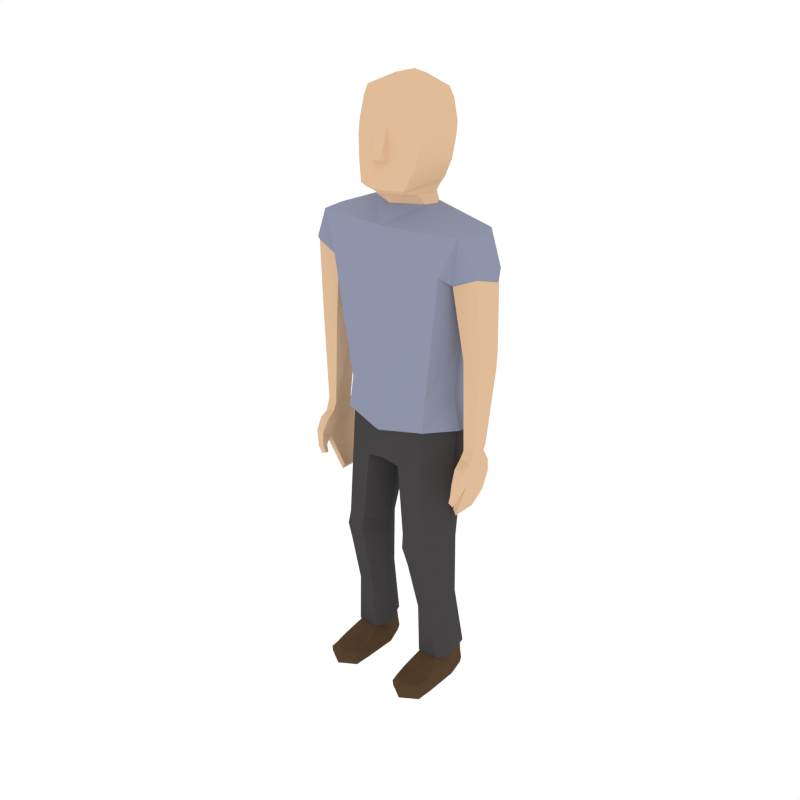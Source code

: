 # Source: Male_Standing.blend  (saved by Blender 2.79.0; exported with 4.5.12 LTS)
import bpy
from mathutils import Matrix  # noqa: F401  (used for matrix-valued properties, if any)

bpy.ops.wm.read_factory_settings(use_empty=True)
scene = bpy.context.scene
scene.name = 'Scene'

# ---- collections
col_collection_1 = bpy.data.collections.new('Collection 1'); scene.collection.children.link(col_collection_1)

# ---- materials (node trees are filled in below, after node groups)
mat_skin = bpy.data.materials.new('Skin')
mat_skin.alpha_threshold = 0.0
mat_skin.diffuse_color = (0.7484, 0.5023, 0.3141, 1.0)
mat_skin.roughness = 0.5
mat_hair = bpy.data.materials.new('Hair')
mat_hair.alpha_threshold = 0.0
mat_hair.diffuse_color = (0.06998, 0.05288, 0.02781, 1.0)
mat_hair.roughness = 0.5
mat_shirt = bpy.data.materials.new('Shirt')
mat_shirt.alpha_threshold = 0.0
mat_shirt.diffuse_color = (0.2734, 0.2961, 0.402, 1.0)
mat_shirt.roughness = 0.5
mat_pants = bpy.data.materials.new('Pants')
mat_pants.alpha_threshold = 0.0
mat_pants.diffuse_color = (0.06072, 0.05717, 0.05872, 1.0)
mat_pants.roughness = 0.5
mat_shoes = bpy.data.materials.new('Shoes')
mat_shoes.alpha_threshold = 0.0
mat_shoes.diffuse_color = (0.09084, 0.05479, 0.02832, 1.0)
mat_shoes.roughness = 0.5

# ---- material node trees

# ---- world
world_world = bpy.data.worlds.new('World'); scene.world = world_world
world_world.color = (1.0, 1.0, 1.0)
world_world.use_sun_shadow = False
world_world.sun_shadow_jitter_overblur = 0.0
world_world.cycles.sampling_method = 'NONE'
world_world.cycles.sample_map_resolution = 256

# ---- meshes
me_human_cylindermesh_006 = bpy.data.meshes.new('Human_CylinderMesh.006')
me_human_cylindermesh_006.from_pydata([(0.1393, -0.05378, 3.17), (0.1654, -0.02511, 3.115), (0.1834, 0.05687, 3.108), (0.1584, 0.06031, 3.16), (0.1456, 0.1219, 3.103), (0.1625, 0.05323, 3.202), (0.1214, -0.1562, 3.189), (0.1421, 0.1348, 3.195), (0.1234, 0.1258, 3.155), (0.1765, 0.06609, 3.233), (0.1477, 0.1655, 3.224), (0.1386, -0.183, 3.215), (0.2118, 0.07448, 3.328), (0.167, 0.2003, 3.317), (0.04199, -0.193, 3.351), (0.1806, -0.1462, 3.327), (0.2113, 0.08028, 3.454), (0.166, 0.2448, 3.517), (0.1971, -0.1164, 3.536), (0.02593, -0.2322, 3.373), (0.2087, -0.1149, 3.453), (0.03117, -0.1797, 3.438), (0.02695, -0.2092, 3.436), (0.02459, -0.1784, 3.539), (0.4602, -0.1248, 3.006), (0.4943, 0.05418, 2.997), (0.4489, 0.1954, 2.993), (0.3279, 0.2254, 2.816), (0.2713, -0.1473, 2.009), (0.3589, 0.01841, 2.001), (0.3236, 0.187, 1.948), (0.3682, -0.1674, 2.785), (0.4193, 0.04019, 2.758), (0.3749, 0.04301, 2.32), (0.3158, 0.2084, 2.342), (0.3196, -0.1604, 2.348), (0.2538, -0.1571, 1.798), (0.3855, 0.006299, 1.79), (0.08434, 0.2033, 1.624), (0.3351, 0.1761, 1.73), (0.1124, -0.197, 1.544), (0.02863, -0.03415, 1.593), (0.226, 0.2108, 1.679), (0.2697, 0.252, 1.902), (0.4579, 0.1905, 2.76), (0.5632, -0.09089, 2.811), (0.6034, 0.06204, 2.764), (0.5402, 0.1677, 2.79), (0.4083, -0.0966, 2.728), (0.366, 0.04587, 2.695), (0.4089, 0.1718, 2.742), (0.5135, 0.144, 2.305), (0.5798, -0.04069, 2.325), (0.6059, 0.05987, 2.333), (0.5703, 0.1281, 2.321), (0.4646, -0.0481, 2.285), (0.423, 0.04776, 2.281), (0.4535, 0.13, 2.29), (0.5525, -0.03884, 1.737), (0.5182, 0.09104, 1.731), (0.5583, 0.037, 1.74), (0.5474, 0.0781, 1.735), (0.485, -0.04974, 1.721), (0.4779, 0.02263, 1.728), (0.4794, 0.08175, 1.726), (0.278, -0.2123, 0.9895), (0.3816, -0.06167, 0.9918), (0.2446, 0.1075, 1.024), (0.3594, 0.06418, 1.023), (0.1605, -0.2137, 0.9892), (0.08919, -0.0567, 0.9944), (0.1387, 0.07591, 1.01), (0.4811, -0.07524, 1.676), (0.547, -0.07016, 1.656), (0.5394, 0.0366, 1.661), (0.4747, 0.01077, 1.676), (0.4771, 0.105, 1.672), (0.5177, 0.1026, 1.673), (0.4663, 0.02392, 1.605), (0.5497, -0.06452, 1.607), (0.54, 0.03404, 1.606), (0.4662, 0.1196, 1.603), (0.5451, -0.1262, 1.629), (0.4836, -0.1305, 1.629), (0.4665, -0.07174, 1.607), (0.5302, 0.1326, 1.604), (0.4929, -0.1669, 1.552), (0.481, 0.02727, 1.514), (0.476, 0.1315, 1.517), (0.5415, -0.09633, 1.513), (0.5459, -0.1628, 1.551), (0.5341, 0.03601, 1.515), (0.5267, 0.1432, 1.518), (0.4859, -0.1016, 1.513), (0.5249, -0.1721, 1.446), (0.4883, -0.1727, 1.472), (0.4805, -0.1422, 1.462), (0.4586, 0.04085, 1.404), (0.454, 0.1311, 1.406), (0.4914, -0.06997, 1.385), (0.492, 0.04563, 1.381), (0.4961, 0.1383, 1.383), (0.4725, -0.1658, 1.415), (0.459, -0.0727, 1.408), (0.5169, -0.1411, 1.436), (0.5024, -0.1647, 1.398), (0.4687, -0.1457, 1.411), (0.4176, 0.04448, 1.289), (0.4197, 0.1116, 1.29), (0.44, 0.1143, 1.253), (0.4378, -0.04497, 1.256), (0.4372, 0.04611, 1.252), (0.4963, -0.1453, 1.396), (0.4189, -0.0456, 1.293), (0.5199, 0.135, 2.208), (0.3835, -0.06289, 0.9079), (0.573, 0.119, 2.215), (0.4333, 0.04621, 2.224), (0.2881, -0.1769, 0.8545), (0.462, 0.1226, 2.201), (0.602, 0.05716, 2.257), (0.1757, -0.1784, 0.8545), (0.08619, -0.05807, 0.9012), (0.1549, -0.2005, 1.084), (0.07082, -0.05324, 1.069), (0.3466, 0.08986, 0.5906), (0.364, -0.01643, 0.5247), (0.2708, -0.1959, 1.076), (0.3904, -0.05389, 1.062), (0.2983, -0.09177, 0.4902), (0.1732, 0.1044, 0.5855), (0.2564, 0.1236, 0.592), (0.1318, -0.01317, 0.5209), (0.1938, -0.09274, 0.4899), (0.4152, 0.002775, 1.806), (0.2777, -0.1755, 1.812), (0.2501, 0.2285, 1.68), (0.3626, 0.1875, 1.738), (0.5596, -0.08101, 2.791), (0.3658, 0.0459, 2.691), (0.4078, -0.08726, 2.721), (0.5956, 0.06125, 2.749), (0.4564, 0.1802, 2.737), (0.5376, 0.1589, 2.757), (0.4069, 0.1629, 2.727), (0.1939, -0.05143, 0.123), (0.3207, -0.05032, 0.1234), (0.1465, 0.02338, 0.1347), (0.372, 0.0209, 0.1414), (0.1844, 0.1438, 0.1618), (0.3601, 0.143, 0.1595), (0.2688, 0.1772, 0.1563), (0.211, 0.08377, 3.529), (0.1663, 0.2368, 3.442), (0.1613, 0.2172, 3.641), (0.1901, -0.08668, 3.657), (0.02928, -0.1445, 3.66), (0.2031, 0.09988, 3.651), (0.1454, 0.1956, 3.704), (0.1711, -0.07617, 3.718), (0.02731, -0.1279, 3.72), (0.1827, 0.09067, 3.713), (0.1076, 0.07993, 3.761), (0.388, 0.01456, 0.1414), (0.3294, -0.06674, 0.1205), (0.1739, 0.1551, 0.1651), (0.2701, 0.1933, 0.1587), (0.3743, 0.1541, 0.1624), (0.1306, 0.01749, 0.1338), (0.1847, -0.06805, 0.1198), (0.2632, -0.1922, -0.0378), (0.263, -0.2998, -0.03805), (0.3855, 0.02952, -0.03499), (0.2634, 0.03057, -0.03729), (0.3577, 0.1553, -0.03605), (0.1567, -0.2986, -0.04054), (0.2629, -0.3681, -0.03821), (0.2654, 0.1994, -0.03294), (0.148, -0.1951, -0.04037), (0.1394, 0.03221, -0.04022), (0.1823, 0.1567, -0.03532), (0.3741, -0.3011, -0.03549), (0.3814, -0.1891, -0.03541), (0.2596, -0.277, 0.0498), (0.1423, -0.2009, -0.006139), (0.3853, -0.1948, -0.000999), (0.2619, -0.3696, -0.003522), (0.2615, -0.1834, 0.06646), (0.2585, -0.3297, 0.04044), (0.3504, -0.2763, 0.03766), (0.1686, -0.2694, 0.03932), (0.3777, -0.2998, -0.0007799), (0.1513, -0.2972, -0.005944), (0.1334, 0.03556, -0.005704), (0.3898, 0.03276, -0.0003086), (0.2654, 0.1989, 0.002633), (0.1784, 0.1645, 0.0001051), (0.3609, 0.1636, -0.0009164), (0.1485, 0.03092, 0.07173), (0.1582, -0.1804, 0.04762), (0.36, -0.1874, 0.04593), (0.3746, 0.02835, 0.05843), (0.2672, 0.186, 0.08159), (0.1827, 0.1523, 0.08698), (0.3588, 0.1523, 0.0774), (-0.1547, -0.05583, 3.169), (-0.182, -0.02688, 3.113), (-0.2013, 0.05505, 3.106), (-0.1758, 0.05819, 3.159), (-0.1641, 0.1203, 3.102), (-0.1795, 0.05084, 3.201), (-0.1355, -0.158, 3.188), (-0.1603, 0.1327, 3.194), (-0.1416, 0.124, 3.154), (-0.194, 0.0635, 3.231), (-0.1665, 0.1633, 3.223), (-0.1525, -0.185, 3.214), (-0.2302, 0.0714, 3.326), (-0.187, 0.1979, 3.316), (-0.05677, -0.1936, 3.351), (-0.1958, -0.1488, 3.326), (-0.2307, 0.0772, 3.452), (-0.1881, 0.2423, 3.516), (-0.2143, -0.1193, 3.534), (-0.04033, -0.2327, 3.373), (-0.2254, -0.1179, 3.451), (-0.04678, -0.1803, 3.438), (-0.04214, -0.2097, 3.436), (-0.04097, -0.1788, 3.538), (-0.4841, -0.1238, 2.99), (-0.5194, 0.05544, 2.98), (-0.4741, 0.1967, 2.978), (-0.3454, 0.2278, 2.804), (-0.2726, -0.1486, 2.008), (-0.3602, 0.01961, 2.0), (-0.3231, 0.1881, 1.947), (-0.3849, -0.1647, 2.771), (-0.4342, 0.04333, 2.74), (-0.3782, 0.04527, 2.315), (-0.3187, 0.2105, 2.338), (-0.3245, -0.1588, 2.344), (-0.2555, -0.1571, 1.799), (-0.3859, 0.007984, 1.79), (-0.08494, 0.2018, 1.623), (-0.3337, 0.1766, 1.729), (-0.1129, -0.1975, 1.544), (-0.02861, -0.03437, 1.593), (-0.2248, 0.2097, 1.678), (-0.2688, 0.2522, 1.901), (-0.4797, 0.1934, 2.739), (-0.583, -0.08899, 2.791), (-0.6245, 0.06349, 2.745), (-0.5618, 0.1697, 2.77), (-0.4274, -0.09277, 2.704), (-0.3869, 0.05005, 2.671), (-0.4305, 0.1754, 2.719), (-0.5429, 0.1475, 2.285), (-0.6065, -0.03793, 2.305), (-0.6336, 0.06233, 2.315), (-0.5991, 0.131, 2.302), (-0.492, -0.04402, 2.263), (-0.4515, 0.05228, 2.259), (-0.4829, 0.1342, 2.268), (-0.5857, -0.03475, 1.717), (-0.5527, 0.09546, 1.71), (-0.5922, 0.04103, 1.719), (-0.5817, 0.08223, 1.715), (-0.5184, -0.04499, 1.699), (-0.5119, 0.02743, 1.706), (-0.514, 0.08654, 1.704), (-0.2792, -0.2141, 0.9904), (-0.381, -0.06199, 0.9919), (-0.2421, 0.1045, 1.024), (-0.3574, 0.06273, 1.023), (-0.1616, -0.2168, 0.9904), (-0.08854, -0.06054, 0.9952), (-0.1365, 0.07195, 1.01), (-0.5154, -0.07037, 1.654), (-0.5818, -0.06587, 1.635), (-0.5751, 0.04095, 1.64), (-0.5098, 0.0157, 1.653), (-0.5132, 0.1099, 1.65), (-0.5538, 0.1071, 1.652), (-0.5033, 0.02904, 1.582), (-0.5858, -0.06018, 1.586), (-0.577, 0.03848, 1.585), (-0.5041, 0.1247, 1.581), (-0.5801, -0.1219, 1.608), (-0.5185, -0.1256, 1.606), (-0.5025, -0.06661, 1.584), (-0.5682, 0.1371, 1.583), (-0.5294, -0.1619, 1.53), (-0.5202, 0.03241, 1.492), (-0.5161, 0.1366, 1.495), (-0.5795, -0.09174, 1.492), (-0.5824, -0.1583, 1.53), (-0.5733, 0.04066, 1.494), (-0.5669, 0.1479, 1.497), (-0.5239, -0.09648, 1.491), (-0.5639, -0.1673, 1.424), (-0.5266, -0.1675, 1.45), (-0.5194, -0.1369, 1.44), (-0.5006, 0.0464, 1.382), (-0.4968, 0.1367, 1.383), (-0.5327, -0.06469, 1.363), (-0.5346, 0.0509, 1.36), (-0.5395, 0.1435, 1.361), (-0.5123, -0.1604, 1.393), (-0.4998, -0.06716, 1.385), (-0.5564, -0.1362, 1.414), (-0.5426, -0.1595, 1.376), (-0.5087, -0.1402, 1.388), (-0.4623, 0.05062, 1.265), (-0.465, 0.1177, 1.267), (-0.4863, 0.1202, 1.23), (-0.4825, -0.03896, 1.233), (-0.4829, 0.05213, 1.229), (-0.5367, -0.1401, 1.374), (-0.4627, -0.03948, 1.269), (-0.5439, 0.1386, 2.187), (-0.3827, -0.05994, 0.9081), (-0.5968, 0.1221, 2.196), (-0.4571, 0.05062, 2.201), (-0.2886, -0.1743, 0.8553), (-0.4861, 0.1267, 2.178), (-0.625, 0.05988, 2.237), (-0.1761, -0.1773, 0.8555), (-0.08533, -0.05904, 0.902), (-0.1561, -0.2042, 1.085), (-0.07033, -0.05795, 1.069), (-0.3434, 0.09283, 0.5904), (-0.3618, -0.01346, 0.5248), (-0.2719, -0.1986, 1.077), (-0.3899, -0.05518, 1.062), (-0.297, -0.08966, 0.4907), (-0.1698, 0.1052, 0.5856), (-0.2528, 0.1255, 0.5919), (-0.1297, -0.01294, 0.5215), (-0.1925, -0.09187, 0.4906), (-0.00711, -0.1436, 3.175), (-0.007126, -0.1215, 3.115), (-0.009758, 0.1983, 3.091), (-0.006649, -0.2158, 3.193), (-0.009675, 0.1976, 3.148), (-0.009657, 0.2106, 3.188), (-0.009942, 0.2436, 3.217), (-0.006497, -0.2497, 3.216), (-0.01053, 0.2783, 3.309), (-0.007279, -0.2099, 3.352), (-0.007087, -0.249, 3.374), (-0.007506, -0.2226, 3.437), (-0.008173, -0.1807, 3.538), (-0.009538, 0.2733, 2.974), (-0.007079, -0.2036, 3.008), (-0.006308, 0.3043, 2.761), (-0.00678, -0.2263, 2.743), (-0.0008352, 0.2549, 1.639), (-0.0001045, -0.2069, 1.57), (-0.0002315, -0.2242, 2.004), (-0.00395, -0.2187, 2.341), (-0.002328, 0.3096, 2.332), (-8.305e-06, -0.03461, 1.594), (-9.48e-05, -0.233, 1.765), (-0.001663, 0.2776, 1.876), (-0.4157, 0.004786, 1.805), (-0.2795, -0.1754, 1.813), (-6.999e-05, -0.2583, 1.788), (-0.2488, 0.2277, 1.679), (-0.3611, 0.1883, 1.737), (-0.0009502, 0.2748, 1.644), (-0.5792, -0.07906, 2.77), (-0.387, 0.05001, 2.667), (-0.4272, -0.08349, 2.697), (-0.6164, 0.06273, 2.73), (-0.4784, 0.1831, 2.716), (-0.5591, 0.1609, 2.737), (-0.4288, 0.1665, 2.704), (-0.192, -0.05162, 0.1234), (-0.3188, -0.04939, 0.1236), (-0.1438, 0.02276, 0.1351), (-0.3693, 0.02245, 0.1414), (-0.1799, 0.1436, 0.1619), (-0.3558, 0.1446, 0.1592), (-0.2641, 0.1778, 0.156), (-0.231, 0.08068, 3.528), (-0.1877, 0.2343, 3.44), (-0.01124, 0.3147, 3.434), (-0.01158, 0.3227, 3.509), (-0.1839, 0.2148, 3.64), (-0.2086, -0.08946, 3.655), (-0.04703, -0.145, 3.659), (-0.00886, -0.1467, 3.659), (-0.2241, 0.0969, 3.649), (-0.01181, 0.2898, 3.634), (-0.1682, 0.1934, 3.702), (-0.1903, -0.07869, 3.716), (-0.04574, -0.1284, 3.72), (-0.009202, -0.1299, 3.72), (-0.2041, 0.08797, 3.711), (-0.01184, 0.2605, 3.697), (-0.0116, 0.1968, 3.753), (-0.01102, 0.09298, 3.791), (-0.009765, -0.07506, 3.769), (-0.1293, 0.07828, 3.76), (-0.3851, 0.01638, 0.1413), (-0.3275, -0.06565, 0.1208), (-0.1691, 0.1548, 0.1651), (-0.2651, 0.194, 0.1584), (-0.3698, 0.1559, 0.162), (-0.1278, 0.01666, 0.1342), (-0.1828, -0.06835, 0.1204), (-0.2632, -0.1922, -0.0378), (-0.263, -0.2998, -0.03805), (-0.3852, 0.02965, -0.03499), (-0.2634, 0.03057, -0.03729), (-0.3568, 0.1555, -0.03611), (-0.1567, -0.2986, -0.04054), (-0.2629, -0.3681, -0.03821), (-0.2638, 0.1994, -0.03303), (-0.148, -0.1951, -0.04037), (-0.1389, 0.03204, -0.04017), (-0.1792, 0.1562, -0.03534), (-0.3741, -0.3011, -0.03549), (-0.3814, -0.1891, -0.0354), (-0.2596, -0.277, 0.04982), (-0.1422, -0.2009, -0.006108), (-0.3853, -0.1947, -0.0009727), (-0.2619, -0.3696, -0.003522), (-0.2615, -0.1834, 0.06652), (-0.2585, -0.3297, 0.04044), (-0.3504, -0.2763, 0.03769), (-0.1686, -0.2694, 0.03934), (-0.3777, -0.2998, -0.0007749), (-0.1513, -0.2972, -0.005944), (-0.1328, 0.03535, -0.005636), (-0.3892, 0.033, -0.0003194), (-0.2635, 0.199, 0.002524), (-0.1745, 0.1639, 7.538e-05), (-0.3595, 0.164, -0.001028), (-0.1473, 0.0306, 0.07187), (-0.1581, -0.1805, 0.0477), (-0.3599, -0.1872, 0.04599), (-0.3735, 0.02886, 0.05843), (-0.2628, 0.1864, 0.08136), (-0.1783, 0.1518, 0.08697), (-0.3552, 0.1534, 0.07713)], [], [(0, 3, 5, 6), (340, 1, 0, 339), (8, 3, 2, 4), (3, 0, 1, 2), (344, 7, 8, 343), (11, 9, 12, 15), (345, 10, 7, 344), (9, 11, 6, 5), (7, 5, 3, 8), (347, 13, 10, 345), (10, 13, 12, 9), (11, 346, 342, 6), (14, 11, 15), (16, 153, 17, 152), (12, 16, 20, 15), (19, 14, 21, 22), (11, 14, 348, 346), (348, 14, 19, 349), (14, 15, 20, 21), (350, 22, 23, 351), (21, 23, 22), (5, 7, 10, 9), (23, 21, 20, 18), (339, 0, 6, 342), (1, 24, 25, 2), (343, 8, 4, 341), (48, 45, 24, 31), (28, 29, 33, 35), (29, 30, 34, 33), (352, 26, 27, 354), (38, 361, 356), (361, 38, 41), (37, 39, 137, 134), (36, 37, 134, 135), (168, 147, 145, 169), (167, 125, 126, 163), (68, 125, 131, 67), (37, 36, 127, 128), (41, 357, 361), (357, 41, 40), (71, 38, 42, 67), (352, 341, 4, 26), (143, 54, 51, 142), (50, 27, 44), (48, 31, 32), (60, 61, 116, 120), (58, 52, 55, 62), (49, 139, 140, 48), (25, 46, 47, 26), (49, 32, 50), (26, 44, 27), (44, 26, 47), (119, 114, 59, 64), (117, 63, 62, 55), (45, 138, 141, 46), (57, 56, 139, 144), (69, 65, 127, 123), (119, 64, 63, 117), (120, 52, 58, 60), (2, 25, 26, 4), (31, 24, 353, 355), (134, 137, 30, 29), (29, 28, 135, 134), (359, 35, 31, 355), (140, 138, 45, 48), (39, 37, 128, 68), (135, 28, 358, 366), (42, 38, 356), (36, 362, 40), (362, 357, 40), (136, 42, 356, 369), (136, 369, 363, 43), (34, 30, 43), (124, 123, 40, 41), (75, 72, 62, 63), (79, 80, 74, 73), (58, 73, 74, 60), (76, 81, 78, 75), (94, 95, 102, 105), (87, 93, 84, 78), (90, 79, 73, 82), (91, 92, 85, 80), (75, 78, 84, 72), (64, 76, 75, 63), (80, 85, 77, 74), (77, 59, 61), (64, 59, 77, 76), (73, 58, 62, 72), (72, 84, 83), (99, 103, 113, 110), (81, 88, 87, 78), (88, 98, 97, 87), (91, 100, 101, 92), (79, 90, 89), (79, 89, 91, 80), (140, 55, 52, 138), (72, 83, 82, 73), (86, 83, 84, 93), (97, 98, 108, 107), (87, 97, 103, 93), (101, 109, 108, 98), (100, 111, 109, 101), (91, 89, 99, 100), (86, 93, 96, 95), (96, 104, 112, 106), (82, 83, 86, 90), (97, 107, 113, 103), (81, 85, 92, 88), (89, 90, 94, 104), (96, 93, 89, 104), (96, 106, 102, 95), (100, 99, 110, 111), (104, 94, 105, 112), (106, 112, 105, 102), (93, 103, 99, 89), (111, 107, 108, 109), (77, 85, 81, 76), (113, 107, 111, 110), (88, 92, 101, 98), (121, 118, 65, 69), (36, 135, 366, 362), (49, 48, 32), (32, 27, 50), (25, 24, 45, 46), (57, 119, 117, 56), (116, 54, 53, 120), (133, 121, 122, 132), (163, 126, 129, 164), (74, 77, 61, 60), (57, 51, 114, 119), (120, 53, 52), (56, 117, 55), (51, 54, 116, 114), (114, 116, 61, 59), (126, 115, 118, 129), (68, 66, 115), (70, 71, 122), (70, 69, 123, 124), (115, 66, 65, 118), (125, 68, 115, 126), (127, 36, 40, 123), (164, 169, 145, 146), (167, 150, 151, 166), (71, 70, 124), (42, 39, 68, 67), (38, 71, 124, 41), (66, 68, 128), (165, 168, 132, 130), (32, 31, 35, 33), (354, 27, 34, 360), (360, 34, 43, 363), (136, 43, 137), (30, 137, 43), (42, 136, 137, 39), (141, 53, 54, 143), (139, 55, 140), (50, 144, 139, 49), (44, 142, 144, 50), (47, 143, 142, 44), (46, 141, 143, 47), (51, 57, 144, 142), (55, 139, 56), (66, 128, 127, 65), (132, 122, 71, 130), (130, 71, 67, 131), (165, 130, 131, 166), (133, 129, 118, 121), (122, 121, 69, 70), (359, 358, 28, 35), (34, 27, 32, 33), (52, 53, 141, 138), (94, 90, 86, 95), (1, 340, 353, 24), (13, 347, 386, 153), (12, 13, 153, 16), (153, 386, 387, 17), (20, 16, 152, 18), (349, 19, 22, 350), (18, 152, 157, 155), (152, 17, 154, 157), (17, 387, 393, 154), (351, 23, 156, 391), (23, 18, 155, 156), (156, 155, 159, 160), (157, 154, 158, 161), (155, 157, 161, 159), (154, 393, 399, 158), (391, 156, 160, 397), (161, 158, 162), (400, 158, 399), (401, 402, 159, 162), (159, 402, 160), (162, 159, 161), (162, 158, 400, 401), (160, 402, 397), (187, 145, 199), (145, 198, 199), (150, 204, 151), (196, 180, 179, 193), (185, 182, 172, 194), (182, 181, 171, 170), (181, 176, 171), (171, 176, 175), (170, 171, 175, 178), (172, 182, 170, 173), (173, 177, 174, 172), (179, 180, 177, 173), (173, 170, 178, 179), (184, 178, 175, 192), (183, 189, 200, 187), (197, 174, 177, 195), (192, 175, 176, 186), (199, 184, 192, 190), (189, 191, 185, 200), (188, 189, 183), (194, 172, 174, 197), (200, 146, 187), (192, 186, 188, 190), (191, 189, 188, 186), (186, 176, 181, 191), (195, 177, 180, 196), (183, 190, 188), (204, 202, 151), (151, 202, 203), (148, 201, 204), (193, 179, 178, 184), (193, 184, 199), (200, 185, 194), (187, 199, 190, 183), (191, 181, 182, 185), (146, 200, 201), (197, 204, 201), (201, 194, 197), (199, 198, 193), (198, 203, 196), (196, 193, 198), (196, 203, 202), (202, 195, 196), (195, 202, 204), (204, 197, 195), (146, 145, 187), (201, 148, 146), (204, 150, 148), (200, 194, 201), (203, 149, 151), (198, 145, 147), (203, 198, 147), (147, 149, 203), (149, 165, 166, 151), (149, 147, 168, 165), (125, 167, 166, 131), (129, 133, 169, 164), (148, 163, 164, 146), (150, 167, 163, 148), (132, 168, 169, 133), (205, 211, 210, 208), (340, 339, 205, 206), (213, 209, 207, 208), (208, 207, 206, 205), (344, 343, 213, 212), (216, 220, 217, 214), (345, 344, 212, 215), (214, 210, 211, 216), (212, 213, 208, 210), (347, 345, 215, 218), (215, 214, 217, 218), (216, 211, 342, 346), (219, 220, 216), (221, 384, 222, 385), (217, 220, 225, 221), (224, 227, 226, 219), (216, 346, 348, 219), (348, 349, 224, 219), (219, 226, 225, 220), (350, 351, 228, 227), (226, 227, 228), (210, 214, 215, 212), (228, 223, 225, 226), (339, 342, 211, 205), (206, 207, 230, 229), (343, 341, 209, 213), (253, 236, 229, 250), (233, 240, 238, 234), (234, 238, 239, 235), (352, 354, 232, 231), (243, 356, 361), (361, 246, 243), (242, 364, 368, 244), (241, 365, 364, 242), (409, 410, 377, 379), (408, 404, 331, 330), (273, 272, 336, 330), (242, 333, 332, 241), (246, 361, 357), (357, 245, 246), (276, 272, 247, 243), (352, 231, 209, 341), (375, 374, 256, 259), (255, 249, 232), (253, 237, 236), (265, 325, 321, 266), (263, 267, 260, 257), (254, 253, 372, 371), (230, 231, 252, 251), (254, 255, 237), (231, 232, 249), (249, 252, 231), (324, 269, 264, 319), (322, 260, 267, 268), (250, 251, 373, 370), (262, 376, 371, 261), (274, 328, 332, 270), (324, 322, 268, 269), (325, 265, 263, 257), (207, 209, 231, 230), (236, 355, 353, 229), (364, 234, 235, 368), (234, 364, 365, 233), (359, 355, 236, 240), (372, 253, 250, 370), (244, 273, 333, 242), (365, 366, 358, 233), (247, 356, 243), (241, 245, 362), (362, 245, 357), (367, 369, 356, 247), (367, 248, 363, 369), (239, 248, 235), (329, 246, 245, 328), (280, 268, 267, 277), (284, 278, 279, 285), (263, 265, 279, 278), (281, 280, 283, 286), (299, 310, 307, 300), (292, 283, 289, 298), (295, 287, 278, 284), (296, 285, 290, 297), (280, 277, 289, 283), (269, 268, 280, 281), (285, 279, 282, 290), (282, 266, 264), (269, 281, 282, 264), (278, 277, 267, 263), (277, 288, 289), (304, 315, 318, 308), (286, 283, 292, 293), (293, 292, 302, 303), (296, 297, 306, 305), (284, 294, 295), (284, 285, 296, 294), (372, 370, 257, 260), (277, 278, 287, 288), (291, 298, 289, 288), (302, 312, 313, 303), (292, 298, 308, 302), (306, 303, 313, 314), (305, 306, 314, 316), (296, 305, 304, 294), (291, 300, 301, 298), (301, 311, 317, 309), (287, 295, 291, 288), (302, 308, 318, 312), (286, 293, 297, 290), (294, 309, 299, 295), (301, 309, 294, 298), (301, 300, 307, 311), (305, 316, 315, 304), (309, 317, 310, 299), (311, 307, 310, 317), (298, 294, 304, 308), (316, 314, 313, 312), (282, 281, 286, 290), (318, 315, 316, 312), (293, 303, 306, 297), (326, 274, 270, 323), (241, 362, 366, 365), (254, 237, 253), (237, 255, 232), (230, 251, 250, 229), (262, 261, 322, 324), (321, 325, 258, 259), (338, 337, 327, 326), (404, 405, 334, 331), (279, 265, 266, 282), (262, 324, 319, 256), (325, 257, 258), (261, 260, 322), (256, 319, 321, 259), (319, 264, 266, 321), (331, 334, 323, 320), (273, 320, 271), (275, 327, 276), (275, 329, 328, 274), (320, 323, 270, 271), (330, 331, 320, 273), (332, 328, 245, 241), (405, 378, 377, 410), (408, 407, 383, 382), (276, 329, 275), (247, 272, 273, 244), (243, 246, 329, 276), (271, 333, 273), (406, 335, 337, 409), (237, 238, 240, 236), (354, 360, 239, 232), (360, 363, 248, 239), (367, 368, 248), (235, 248, 368), (247, 244, 368, 367), (373, 375, 259, 258), (371, 372, 260), (255, 254, 371, 376), (249, 255, 376, 374), (252, 249, 374, 375), (251, 252, 375, 373), (256, 374, 376, 262), (260, 261, 371), (271, 270, 332, 333), (337, 335, 276, 327), (335, 336, 272, 276), (406, 407, 336, 335), (338, 326, 323, 334), (327, 275, 274, 326), (359, 240, 233, 358), (239, 238, 237, 232), (257, 370, 373, 258), (299, 300, 291, 295), (206, 229, 353, 340), (218, 385, 386, 347), (217, 221, 385, 218), (385, 222, 387, 386), (225, 223, 384, 221), (349, 350, 227, 224), (223, 389, 392, 384), (384, 392, 388, 222), (222, 388, 393, 387), (351, 391, 390, 228), (228, 390, 389, 223), (390, 396, 395, 389), (392, 398, 394, 388), (389, 395, 398, 392), (388, 394, 399, 393), (391, 397, 396, 390), (398, 403, 394), (400, 399, 394), (401, 403, 395, 402), (395, 396, 402), (403, 398, 395), (403, 401, 400, 394), (396, 397, 402), (428, 440, 377), (377, 440, 439), (382, 383, 445), (437, 434, 420, 421), (426, 435, 413, 423), (423, 411, 412, 422), (422, 412, 417), (412, 416, 417), (411, 419, 416, 412), (413, 414, 411, 423), (414, 413, 415, 418), (420, 414, 418, 421), (414, 420, 419, 411), (425, 433, 416, 419), (424, 428, 441, 430), (438, 436, 418, 415), (433, 427, 417, 416), (440, 431, 433, 425), (430, 441, 426, 432), (429, 424, 430), (435, 438, 415, 413), (441, 428, 378), (433, 431, 429, 427), (432, 427, 429, 430), (427, 432, 422, 417), (436, 437, 421, 418), (424, 429, 431), (445, 383, 443), (383, 444, 443), (380, 445, 442), (434, 425, 419, 420), (434, 440, 425), (441, 435, 426), (428, 424, 431, 440), (432, 426, 423, 422), (378, 442, 441), (438, 442, 445), (442, 438, 435), (440, 434, 439), (439, 437, 444), (437, 439, 434), (437, 443, 444), (443, 437, 436), (436, 445, 443), (445, 436, 438), (378, 428, 377), (442, 378, 380), (445, 380, 382), (441, 442, 435), (444, 383, 381), (439, 379, 377), (444, 379, 439), (379, 444, 381), (381, 383, 407, 406), (381, 406, 409, 379), (330, 336, 407, 408), (334, 405, 410, 338), (380, 378, 405, 404), (382, 380, 404, 408), (337, 338, 410, 409)])
me_human_cylindermesh_006.polygons.foreach_set('material_index', [0, 0, 0, 0, 0, 0, 0, 0, 0, 0, 0, 0, 0, 0, 0, 0, 0, 0, 0, 0, 0, 0, 0, 0, 2, 0, 2, 2, 2, 2, 3, 3, 2, 2, 3, 3, 3, 3, 3, 3, 3, 2, 0, 2, 2, 0, 0, 2, 2, 2, 2, 2, 0, 0, 2, 0, 3, 0, 0, 2, 2, 2, 2, 2, 2, 3, 2, 3, 3, 3, 2, 2, 2, 3, 0, 0, 0, 0, 0, 0, 0, 0, 0, 0, 0, 0, 0, 0, 0, 0, 0, 0, 0, 0, 0, 0, 0, 0, 0, 0, 0, 0, 0, 0, 0, 0, 0, 0, 0, 0, 0, 0, 0, 0, 0, 0, 0, 0, 0, 3, 2, 2, 2, 2, 0, 0, 3, 3, 0, 0, 0, 0, 0, 0, 3, 3, 3, 3, 3, 3, 3, 3, 3, 3, 3, 3, 3, 3, 2, 2, 2, 2, 2, 2, 0, 0, 2, 2, 2, 2, 0, 0, 3, 3, 3, 3, 3, 3, 2, 2, 0, 0, 2, 0, 0, 0, 0, 0, 0, 0, 0, 0, 0, 0, 0, 0, 0, 0, 0, 0, 0, 0, 0, 0, 0, 4, 4, 4, 4, 4, 4, 4, 4, 4, 4, 4, 4, 4, 4, 4, 4, 4, 4, 4, 4, 4, 4, 4, 4, 4, 4, 4, 4, 4, 4, 4, 4, 4, 4, 4, 4, 4, 4, 4, 4, 4, 4, 4, 4, 4, 4, 4, 4, 4, 4, 4, 4, 4, 3, 3, 3, 3, 3, 3, 3, 0, 0, 0, 0, 0, 0, 0, 0, 0, 0, 0, 0, 0, 0, 0, 0, 0, 0, 0, 0, 0, 0, 0, 0, 2, 0, 2, 2, 2, 2, 3, 3, 2, 2, 3, 3, 3, 3, 3, 3, 3, 2, 0, 2, 2, 0, 0, 2, 2, 2, 2, 2, 0, 0, 2, 0, 3, 0, 0, 2, 2, 2, 2, 2, 2, 3, 2, 3, 3, 3, 2, 2, 2, 3, 0, 0, 0, 0, 0, 0, 0, 0, 0, 0, 0, 0, 0, 0, 0, 0, 0, 0, 0, 0, 0, 0, 0, 0, 0, 0, 0, 0, 0, 0, 0, 0, 0, 0, 0, 0, 0, 0, 0, 0, 0, 0, 0, 0, 0, 3, 2, 2, 2, 2, 0, 0, 3, 3, 0, 0, 0, 0, 0, 0, 3, 3, 3, 3, 3, 3, 3, 3, 3, 3, 3, 3, 3, 3, 2, 2, 2, 2, 2, 2, 0, 0, 2, 2, 2, 2, 0, 0, 3, 3, 3, 3, 3, 3, 2, 2, 0, 0, 2, 0, 0, 0, 0, 0, 0, 0, 0, 0, 0, 0, 0, 0, 0, 0, 0, 0, 0, 0, 0, 0, 0, 4, 4, 4, 4, 4, 4, 4, 4, 4, 4, 4, 4, 4, 4, 4, 4, 4, 4, 4, 4, 4, 4, 4, 4, 4, 4, 4, 4, 4, 4, 4, 4, 4, 4, 4, 4, 4, 4, 4, 4, 4, 4, 4, 4, 4, 4, 4, 4, 4, 4, 4, 4, 4, 3, 3, 3, 3, 3, 3, 3])
_uv = me_human_cylindermesh_006.uv_layers.new(name='UVMap')
_uv.uv.foreach_set('vector', [0.4722, 0.866, 0.4965, 0.866, 0.4722, 0.866, 0.4965, 0.866, 0.4965, 0.866, 0.4965, 0.8903, 0.4965, 0.866, 0.4965, 0.8903, 0.4965, 0.866, 0.4965, 0.8903, 0.4722, 0.866, 0.4965, 0.866, 0.4965, 0.866, 0.4965, 0.8903, 0.4965, 0.8903, 0.4722, 0.866, 0.4965, 0.866, 0.4965, 0.8903, 0.4965, 0.866, 0.4965, 0.8903, 0.4722, 0.866, 0.4965, 0.8903, 0.4722, 0.866, 0.4965, 0.8903, 0.4722, 0.866, 0.4965, 0.8903, 0.4722, 0.866, 0.4965, 0.8903, 0.4965, 0.866, 0.4965, 0.8903, 0.4965, 0.866, 0.4965, 0.8903, 0.4965, 0.866, 0.4965, 0.8903, 0.4965, 0.866, 0.4965, 0.8903, 0.4965, 0.866, 0.4965, 0.8903, 0.4965, 0.866, 0.4965, 0.8903, 0.4722, 0.866, 0.4965, 0.866, 0.4965, 0.8903, 0.4722, 0.866, 0.4965, 0.866, 0.4965, 0.8903, 0.4965, 0.866, 0.4965, 0.8903, 0.4722, 0.866, 0.4965, 0.866, 0.4965, 0.8903, 0.4965, 0.8903, 0.4965, 0.866, 0.4965, 0.866, 0.4965, 0.8903, 0.4722, 0.866, 0.4965, 0.866, 0.4965, 0.8903, 0.4965, 0.8903, 0.4965, 0.8903, 0.4722, 0.866, 0.4965, 0.8903, 0.4965, 0.866, 0.4722, 0.866, 0.4965, 0.866, 0.4965, 0.8903, 0.4965, 0.8903, 0.4965, 0.866, 0.4965, 0.8903, 0.4965, 0.866, 0.4965, 0.8903, 0.4722, 0.866, 0.4965, 0.8903, 0.4965, 0.866, 0.4965, 0.8903, 0.4965, 0.866, 0.4965, 0.8903, 0.4965, 0.866, 0.4965, 0.8903, 0.4722, 0.866, 0.4965, 0.866, 0.4965, 0.8903, 0.4722, 0.866, 0.4965, 0.8903, 0.4722, 0.866, 0.4965, 0.8903, 0.4965, 0.866, 0.4965, 0.8903, 0.4965, 0.866, 0.4722, 0.866, 0.4965, 0.866, 0.4965, 0.8903, 0.4965, 0.866, 0.4965, 0.8903, 0.4903, 0.366, 0.4903, 0.3965, 0.4903, 0.366, 0.4903, 0.3965, 0.4965, 0.866, 0.4965, 0.8903, 0.4965, 0.866, 0.4965, 0.8903, 0.4903, 0.3965, 0.4903, 0.3965, 0.4597, 0.366, 0.4903, 0.366, 0.4903, 0.366, 0.4903, 0.3965, 0.4903, 0.366, 0.4903, 0.3965, 0.4903, 0.366, 0.4903, 0.3965, 0.4903, 0.366, 0.4903, 0.3965, 0.4597, 0.366, 0.4903, 0.366, 0.4597, 0.366, 0.4903, 0.366, 0.5113, 0.1425, 0.595, 0.1425, 0.595, 0.2262, 0.5113, 0.1425, 0.595, 0.1425, 0.595, 0.2262, 0.4597, 0.366, 0.4903, 0.366, 0.4903, 0.3696, 0.4638, 0.3701, 0.4597, 0.366, 0.4903, 0.366, 0.4903, 0.37, 0.4633, 0.3696, 0.5524, 0.1425, 0.5935, 0.1425, 0.5914, 0.2227, 0.5932, 0.2245, 0.595, 0.1853, 0.595, 0.2262, 0.595, 0.1425, 0.595, 0.1832, 0.595, 0.1425, 0.595, 0.2262, 0.595, 0.1425, 0.595, 0.2262, 0.595, 0.1425, 0.595, 0.2262, 0.595, 0.2262, 0.5113, 0.1425, 0.5113, 0.1425, 0.595, 0.1425, 0.595, 0.2262, 0.5113, 0.1425, 0.595, 0.1425, 0.595, 0.2262, 0.5113, 0.1425, 0.595, 0.2262, 0.5113, 0.1425, 0.595, 0.2262, 0.4903, 0.366, 0.4903, 0.3965, 0.4903, 0.366, 0.4903, 0.3965, 0.4737, 0.866, 0.4965, 0.866, 0.4965, 0.8903, 0.4965, 0.889, 0.4597, 0.366, 0.4903, 0.366, 0.4903, 0.3965, 0.4597, 0.366, 0.4903, 0.366, 0.4903, 0.3965, 0.4965, 0.866, 0.4965, 0.8903, 0.4965, 0.8903, 0.4722, 0.866, 0.4722, 0.866, 0.4965, 0.866, 0.4722, 0.866, 0.4965, 0.866, 0.5621, 0.3699, 0.5629, 0.3699, 0.5864, 0.3934, 0.5864, 0.3942, 0.4597, 0.366, 0.4903, 0.366, 0.4903, 0.366, 0.4903, 0.3965, 0.4597, 0.366, 0.4903, 0.366, 0.4903, 0.3965, 0.4597, 0.366, 0.4903, 0.366, 0.4903, 0.3965, 0.4597, 0.366, 0.4903, 0.366, 0.4903, 0.3965, 0.4965, 0.866, 0.4965, 0.8903, 0.4965, 0.866, 0.4965, 0.8903, 0.4722, 0.866, 0.4965, 0.866, 0.4722, 0.866, 0.4965, 0.866, 0.5621, 0.3699, 0.5632, 0.3699, 0.5864, 0.3934, 0.5864, 0.3942, 0.4965, 0.866, 0.4965, 0.8903, 0.4965, 0.8895, 0.4733, 0.866, 0.5113, 0.1425, 0.595, 0.1425, 0.595, 0.2262, 0.5113, 0.1425, 0.4722, 0.866, 0.4965, 0.866, 0.4722, 0.866, 0.4965, 0.866, 0.4965, 0.866, 0.4965, 0.8903, 0.4965, 0.866, 0.4965, 0.8903, 0.4903, 0.366, 0.4903, 0.3965, 0.4903, 0.366, 0.4903, 0.3965, 0.4903, 0.3965, 0.4903, 0.3965, 0.4903, 0.366, 0.4903, 0.366, 0.4638, 0.3701, 0.4903, 0.3696, 0.4903, 0.366, 0.4903, 0.3965, 0.4903, 0.366, 0.4903, 0.3965, 0.4633, 0.3696, 0.4903, 0.37, 0.4903, 0.366, 0.4903, 0.3965, 0.4903, 0.366, 0.4903, 0.3965, 0.5629, 0.3699, 0.5864, 0.3932, 0.5864, 0.3942, 0.5621, 0.3699, 0.595, 0.1425, 0.595, 0.2262, 0.595, 0.2262, 0.5113, 0.1425, 0.4903, 0.3695, 0.4903, 0.3965, 0.4903, 0.366, 0.4903, 0.3896, 0.5113, 0.1425, 0.595, 0.1425, 0.595, 0.2262, 0.5113, 0.1425, 0.595, 0.1425, 0.595, 0.2262, 0.5113, 0.1425, 0.595, 0.1425, 0.595, 0.2262, 0.4873, 0.366, 0.4903, 0.366, 0.4903, 0.3965, 0.4864, 0.3926, 0.4873, 0.366, 0.4864, 0.3926, 0.4903, 0.366, 0.4903, 0.3965, 0.4597, 0.366, 0.4903, 0.366, 0.4903, 0.3965, 0.595, 0.1425, 0.595, 0.2262, 0.595, 0.2262, 0.5113, 0.1425, 0.4965, 0.866, 0.4965, 0.8903, 0.4965, 0.866, 0.4965, 0.8903, 0.4965, 0.866, 0.4965, 0.8903, 0.4965, 0.866, 0.4965, 0.8903, 0.4722, 0.866, 0.4965, 0.866, 0.4965, 0.8903, 0.4722, 0.866, 0.4722, 0.866, 0.4965, 0.866, 0.4965, 0.8903, 0.4722, 0.866, 0.4965, 0.866, 0.4965, 0.8903, 0.4965, 0.866, 0.4965, 0.8903, 0.4965, 0.866, 0.4965, 0.8903, 0.4965, 0.866, 0.4965, 0.8903, 0.4722, 0.866, 0.4722, 0.866, 0.4965, 0.866, 0.4965, 0.8903, 0.4965, 0.866, 0.4965, 0.8903, 0.4965, 0.866, 0.4965, 0.8903, 0.4722, 0.866, 0.4965, 0.866, 0.4965, 0.8903, 0.4722, 0.866, 0.4722, 0.866, 0.4965, 0.866, 0.4965, 0.8903, 0.4722, 0.866, 0.4965, 0.866, 0.4965, 0.8903, 0.4965, 0.866, 0.4965, 0.8903, 0.4722, 0.866, 0.4965, 0.866, 0.4965, 0.8903, 0.4965, 0.866, 0.4722, 0.866, 0.4965, 0.866, 0.4965, 0.8903, 0.4722, 0.866, 0.4965, 0.866, 0.4965, 0.866, 0.4965, 0.8903, 0.4722, 0.866, 0.4965, 0.866, 0.4965, 0.8903, 0.4965, 0.866, 0.4965, 0.8903, 0.4965, 0.866, 0.4965, 0.8903, 0.4722, 0.866, 0.4965, 0.866, 0.4965, 0.8903, 0.4722, 0.866, 0.4722, 0.866, 0.4965, 0.866, 0.4965, 0.8903, 0.4722, 0.866, 0.4722, 0.866, 0.4965, 0.866, 0.4965, 0.8903, 0.4722, 0.866, 0.4722, 0.866, 0.4965, 0.866, 0.4965, 0.8903, 0.4722, 0.866, 0.4965, 0.866, 0.4965, 0.8903, 0.4722, 0.866, 0.4965, 0.8668, 0.4965, 0.8903, 0.4965, 0.866, 0.4965, 0.8892, 0.4965, 0.866, 0.4965, 0.8903, 0.4722, 0.866, 0.4965, 0.866, 0.4965, 0.866, 0.4965, 0.8903, 0.4722, 0.866, 0.4965, 0.866, 0.4965, 0.866, 0.4965, 0.8903, 0.4965, 0.866, 0.4965, 0.8903, 0.4722, 0.866, 0.4965, 0.866, 0.4965, 0.8903, 0.4722, 0.866, 0.4722, 0.866, 0.4965, 0.866, 0.4965, 0.866, 0.4965, 0.8903, 0.4722, 0.866, 0.4965, 0.866, 0.4965, 0.8903, 0.4722, 0.866, 0.4965, 0.866, 0.4965, 0.8903, 0.4965, 0.866, 0.4965, 0.8903, 0.4722, 0.866, 0.4965, 0.866, 0.4965, 0.8903, 0.4965, 0.8903, 0.4965, 0.8903, 0.4722, 0.866, 0.4965, 0.866, 0.4965, 0.866, 0.4965, 0.866, 0.4965, 0.8903, 0.4965, 0.866, 0.4965, 0.8903, 0.4722, 0.866, 0.4965, 0.866, 0.4965, 0.8903, 0.4722, 0.866, 0.4965, 0.866, 0.4965, 0.8903, 0.4965, 0.866, 0.4722, 0.866, 0.4965, 0.866, 0.4965, 0.8903, 0.4965, 0.866, 0.4965, 0.8903, 0.4965, 0.866, 0.4965, 0.8903, 0.4722, 0.866, 0.4965, 0.866, 0.4722, 0.866, 0.4965, 0.866, 0.4722, 0.866, 0.4965, 0.866, 0.4965, 0.866, 0.4965, 0.8903, 0.4965, 0.866, 0.4965, 0.8903, 0.4965, 0.866, 0.4965, 0.8903, 0.4965, 0.866, 0.4965, 0.8903, 0.4965, 0.8903, 0.4965, 0.866, 0.4965, 0.8903, 0.4965, 0.866, 0.4965, 0.8903, 0.4965, 0.866, 0.4965, 0.866, 0.4965, 0.8903, 0.4965, 0.8903, 0.4965, 0.866, 0.4965, 0.8903, 0.4722, 0.866, 0.4722, 0.866, 0.4965, 0.866, 0.4965, 0.8903, 0.4965, 0.866, 0.4722, 0.866, 0.4965, 0.8903, 0.4965, 0.8903, 0.4965, 0.866, 0.4965, 0.866, 0.4722, 0.866, 0.4965, 0.866, 0.4965, 0.8903, 0.595, 0.1425, 0.595, 0.2262, 0.595, 0.1425, 0.595, 0.2262, 0.4597, 0.366, 0.4634, 0.366, 0.4903, 0.3896, 0.4903, 0.3965, 0.4597, 0.366, 0.4903, 0.366, 0.4903, 0.3965, 0.4597, 0.366, 0.4903, 0.366, 0.4903, 0.3965, 0.4903, 0.366, 0.4903, 0.3965, 0.4903, 0.366, 0.4903, 0.3965, 0.4722, 0.866, 0.4965, 0.866, 0.4965, 0.8903, 0.4722, 0.866, 0.4722, 0.866, 0.4965, 0.8903, 0.4722, 0.866, 0.4965, 0.8903, 0.5113, 0.1425, 0.595, 0.2262, 0.5113, 0.1425, 0.595, 0.2262, 0.595, 0.1856, 0.595, 0.2262, 0.595, 0.1425, 0.595, 0.1826, 0.4965, 0.866, 0.4965, 0.8903, 0.4965, 0.866, 0.4965, 0.8903, 0.4965, 0.866, 0.4965, 0.8903, 0.4965, 0.866, 0.4965, 0.8903, 0.4722, 0.866, 0.4965, 0.866, 0.4965, 0.8903, 0.4722, 0.866, 0.4965, 0.866, 0.4965, 0.8903, 0.4965, 0.866, 0.4965, 0.8903, 0.4965, 0.866, 0.4965, 0.8903, 0.4965, 0.866, 0.4965, 0.8903, 0.4965, 0.866, 0.4965, 0.8903, 0.595, 0.1425, 0.595, 0.2262, 0.595, 0.1425, 0.595, 0.2262, 0.5113, 0.1425, 0.595, 0.1425, 0.595, 0.2262, 0.5113, 0.1425, 0.595, 0.1425, 0.595, 0.2262, 0.595, 0.1425, 0.595, 0.2262, 0.5113, 0.1425, 0.595, 0.1425, 0.595, 0.1425, 0.595, 0.2262, 0.595, 0.1425, 0.595, 0.2262, 0.595, 0.1425, 0.595, 0.2262, 0.595, 0.1425, 0.595, 0.2262, 0.595, 0.1425, 0.595, 0.2262, 0.595, 0.1425, 0.595, 0.2262, 0.5932, 0.1826, 0.5933, 0.1844, 0.5916, 0.1425, 0.5914, 0.2227, 0.595, 0.1834, 0.595, 0.2243, 0.595, 0.1443, 0.595, 0.1853, 0.5113, 0.1425, 0.595, 0.1425, 0.595, 0.2262, 0.595, 0.1425, 0.595, 0.2262, 0.595, 0.1425, 0.595, 0.2262, 0.595, 0.1425, 0.595, 0.2262, 0.595, 0.1425, 0.595, 0.2262, 0.5113, 0.1425, 0.595, 0.1425, 0.595, 0.2262, 0.5519, 0.1425, 0.5942, 0.2255, 0.595, 0.2262, 0.5113, 0.1425, 0.4903, 0.366, 0.4903, 0.3965, 0.4903, 0.3965, 0.4597, 0.366, 0.4597, 0.366, 0.4903, 0.366, 0.4903, 0.3965, 0.4597, 0.366, 0.4597, 0.366, 0.4903, 0.366, 0.4903, 0.3965, 0.4597, 0.366, 0.4629, 0.366, 0.4903, 0.366, 0.4903, 0.3932, 0.4597, 0.366, 0.4903, 0.3693, 0.4903, 0.3965, 0.4597, 0.366, 0.4629, 0.366, 0.4903, 0.3932, 0.4903, 0.3965, 0.4965, 0.8668, 0.4965, 0.8903, 0.4965, 0.866, 0.4965, 0.8888, 0.473, 0.866, 0.4965, 0.866, 0.4965, 0.8895, 0.5621, 0.3699, 0.5632, 0.3699, 0.5864, 0.3934, 0.5864, 0.3942, 0.5621, 0.3699, 0.5634, 0.3699, 0.5864, 0.3932, 0.5864, 0.3942, 0.5621, 0.3699, 0.5636, 0.3699, 0.5864, 0.3929, 0.5864, 0.3942, 0.5621, 0.3699, 0.5629, 0.3699, 0.5864, 0.3927, 0.5864, 0.3942, 0.4965, 0.866, 0.4965, 0.8903, 0.4965, 0.8893, 0.4735, 0.866, 0.4722, 0.866, 0.4965, 0.8669, 0.4965, 0.8903, 0.595, 0.1425, 0.595, 0.2262, 0.595, 0.1425, 0.595, 0.2262, 0.5113, 0.1425, 0.595, 0.2262, 0.5113, 0.1425, 0.595, 0.2262, 0.5113, 0.1425, 0.595, 0.2262, 0.5113, 0.1425, 0.595, 0.2262, 0.595, 0.1855, 0.595, 0.2262, 0.595, 0.1425, 0.595, 0.1835, 0.595, 0.1425, 0.595, 0.2262, 0.595, 0.1425, 0.595, 0.2262, 0.595, 0.1425, 0.595, 0.2262, 0.5113, 0.1425, 0.595, 0.1425, 0.4903, 0.366, 0.4903, 0.3965, 0.4903, 0.366, 0.4903, 0.3965, 0.4903, 0.366, 0.4903, 0.3965, 0.4903, 0.366, 0.4903, 0.3965, 0.4965, 0.866, 0.4965, 0.8903, 0.4965, 0.8894, 0.4733, 0.866, 0.4722, 0.866, 0.4965, 0.8903, 0.4722, 0.866, 0.4965, 0.8903, 0.4903, 0.366, 0.4903, 0.3965, 0.4597, 0.366, 0.4903, 0.366, 0.4965, 0.8903, 0.4965, 0.866, 0.4965, 0.866, 0.4965, 0.8903, 0.4965, 0.8903, 0.4965, 0.866, 0.4965, 0.866, 0.4965, 0.8903, 0.4965, 0.8903, 0.4965, 0.866, 0.4965, 0.866, 0.4965, 0.8903, 0.4965, 0.8903, 0.4965, 0.866, 0.4965, 0.866, 0.4965, 0.8903, 0.4965, 0.866, 0.4965, 0.8903, 0.4965, 0.866, 0.4965, 0.8903, 0.4965, 0.8903, 0.4965, 0.866, 0.4965, 0.866, 0.4965, 0.8903, 0.4965, 0.8903, 0.4965, 0.866, 0.4965, 0.866, 0.4965, 0.8903, 0.4965, 0.8903, 0.4965, 0.866, 0.4965, 0.866, 0.4965, 0.8903, 0.4965, 0.8903, 0.4965, 0.866, 0.4965, 0.866, 0.4965, 0.8903, 0.4965, 0.866, 0.4722, 0.866, 0.4722, 0.866, 0.4965, 0.866, 0.4965, 0.866, 0.4722, 0.866, 0.4722, 0.866, 0.4965, 0.866, 0.4965, 0.8903, 0.4965, 0.866, 0.4965, 0.866, 0.4965, 0.8903, 0.4965, 0.8903, 0.4965, 0.866, 0.4965, 0.866, 0.4965, 0.8903, 0.4965, 0.8903, 0.4965, 0.866, 0.4965, 0.866, 0.4965, 0.8903, 0.4965, 0.8903, 0.4965, 0.866, 0.4965, 0.866, 0.4965, 0.8903, 0.4965, 0.8903, 0.4965, 0.866, 0.4965, 0.8883, 0.4965, 0.8701, 0.4965, 0.866, 0.4965, 0.866, 0.4965, 0.8766, 0.4965, 0.887, 0.4722, 0.866, 0.4965, 0.8883, 0.4722, 0.866, 0.4965, 0.887, 0.4965, 0.866, 0.4965, 0.8883, 0.4722, 0.866, 0.4965, 0.8903, 0.4965, 0.8883, 0.4965, 0.866, 0.4965, 0.8701, 0.4965, 0.8766, 0.4965, 0.866, 0.4965, 0.887, 0.4965, 0.8903, 0.5126, 0.04126, 0.5244, 0.06558, 0.5244, 0.04126, 0.5001, 0.04126, 0.5244, 0.06558, 0.5244, 0.04126, 0.5001, 0.04126, 0.5244, 0.06558, 0.5244, 0.04126, 0.5001, 0.04126, 0.5001, 0.04126, 0.5244, 0.06558, 0.5244, 0.06558, 0.5244, 0.06558, 0.5244, 0.06558, 0.5244, 0.06558, 0.5244, 0.06558, 0.5001, 0.04126, 0.5001, 0.04126, 0.5125, 0.05361, 0.5124, 0.0535, 0.5001, 0.04126, 0.5125, 0.05368, 0.5125, 0.05361, 0.5125, 0.05361, 0.5125, 0.05368, 0.5244, 0.06558, 0.5124, 0.0535, 0.5125, 0.05361, 0.5244, 0.06558, 0.5244, 0.06558, 0.5001, 0.04126, 0.5001, 0.04126, 0.5124, 0.0535, 0.5122, 0.05331, 0.5124, 0.04126, 0.5244, 0.04126, 0.5244, 0.04126, 0.5244, 0.04126, 0.5001, 0.04126, 0.5244, 0.06558, 0.5244, 0.04126, 0.5124, 0.04126, 0.5122, 0.05331, 0.5124, 0.0535, 0.5244, 0.06558, 0.5244, 0.06558, 0.5244, 0.04126, 0.5244, 0.04126, 0.5244, 0.04126, 0.5244, 0.04126, 0.5124, 0.04126, 0.5001, 0.04126, 0.5001, 0.04126, 0.5126, 0.04126, 0.5244, 0.06558, 0.5244, 0.06558, 0.5244, 0.04126, 0.5244, 0.04126, 0.5001, 0.04126, 0.5001, 0.04126, 0.5244, 0.06558, 0.5244, 0.06558, 0.5001, 0.04126, 0.5244, 0.04126, 0.5244, 0.04126, 0.5001, 0.04126, 0.5001, 0.04126, 0.5244, 0.06558, 0.5244, 0.06558, 0.5001, 0.04126, 0.5124, 0.04126, 0.5001, 0.04126, 0.5124, 0.04126, 0.5244, 0.06558, 0.5244, 0.06558, 0.5244, 0.04126, 0.5244, 0.04126, 0.5001, 0.04126, 0.5167, 0.04872, 0.5126, 0.04126, 0.5001, 0.04126, 0.5244, 0.06558, 0.0, 0.0, 0.5124, 0.04126, 0.5125, 0.05368, 0.5244, 0.06558, 0.5001, 0.04126, 0.0, 0.0, 0.0, 0.0, 0.0, 0.0, 0.5125, 0.05368, 0.5125, 0.05368, 0.5244, 0.06558, 0.5244, 0.06558, 0.5244, 0.04126, 0.5244, 0.04126, 0.5124, 0.04126, 0.5244, 0.04126, 0.5124, 0.04126, 0.5001, 0.04126, 0.5244, 0.06558, 0.5244, 0.04126, 0.5001, 0.04126, 0.5244, 0.06558, 0.5244, 0.04126, 0.5001, 0.04126, 0.5244, 0.06558, 0.5244, 0.04126, 0.5244, 0.04126, 0.5244, 0.04126, 0.5244, 0.04126, 0.5244, 0.04126, 0.5244, 0.04126, 0.5244, 0.04126, 0.5001, 0.04126, 0.5001, 0.04126, 0.5244, 0.06558, 0.5244, 0.06558, 0.5126, 0.04126, 0.5244, 0.04126, 0.5244, 0.04126, 0.5124, 0.04126, 0.5244, 0.06558, 0.5244, 0.06558, 0.5244, 0.06558, 0.5244, 0.06558, 0.5001, 0.04126, 0.5244, 0.06558, 0.5244, 0.04126, 0.5001, 0.04126, 0.5244, 0.06558, 0.5244, 0.04126, 0.5001, 0.04126, 0.5244, 0.06558, 0.5244, 0.04126, 0.5001, 0.04126, 0.5244, 0.06558, 0.5244, 0.04126, 0.5001, 0.04126, 0.5244, 0.06558, 0.5244, 0.04126, 0.5001, 0.04126, 0.5244, 0.06558, 0.5244, 0.04126, 0.5001, 0.04126, 0.5244, 0.06558, 0.5244, 0.04126, 0.5001, 0.04126, 0.5244, 0.06558, 0.5244, 0.04126, 0.5001, 0.04126, 0.5244, 0.06558, 0.5244, 0.04126, 0.5001, 0.04126, 0.5244, 0.06558, 0.5244, 0.04126, 0.5167, 0.04872, 0.5244, 0.06558, 0.5126, 0.04126, 0.5001, 0.04126, 0.5244, 0.06558, 0.5244, 0.04126, 0.5001, 0.04126, 0.5244, 0.06558, 0.5244, 0.04126, 0.5001, 0.04126, 0.5244, 0.06558, 0.5244, 0.04126, 0.5001, 0.04126, 0.5244, 0.06558, 0.5244, 0.04126, 0.5001, 0.04126, 0.5244, 0.06558, 0.5244, 0.04126, 0.5001, 0.04126, 0.5244, 0.06558, 0.5244, 0.04126, 0.5001, 0.04126, 0.5244, 0.06558, 0.5244, 0.04126, 0.595, 0.1447, 0.595, 0.1855, 0.595, 0.1835, 0.595, 0.2245, 0.5926, 0.1425, 0.5935, 0.2248, 0.5942, 0.2255, 0.5519, 0.1425, 0.595, 0.1425, 0.595, 0.1834, 0.595, 0.1853, 0.595, 0.2262, 0.595, 0.1425, 0.595, 0.2262, 0.5933, 0.1844, 0.5932, 0.1826, 0.595, 0.1449, 0.595, 0.1856, 0.595, 0.1826, 0.595, 0.2227, 0.595, 0.1445, 0.595, 0.1853, 0.595, 0.1832, 0.595, 0.2238, 0.5113, 0.1425, 0.5524, 0.1425, 0.5932, 0.2245, 0.595, 0.2262, 0.4722, 0.866, 0.4965, 0.866, 0.4722, 0.866, 0.4965, 0.866, 0.4965, 0.866, 0.4965, 0.8903, 0.4965, 0.866, 0.4965, 0.8903, 0.4965, 0.866, 0.4965, 0.866, 0.4722, 0.866, 0.4965, 0.8903, 0.4965, 0.866, 0.4722, 0.866, 0.4965, 0.8903, 0.4965, 0.8903, 0.4965, 0.866, 0.4965, 0.8903, 0.4965, 0.866, 0.4965, 0.8903, 0.4722, 0.866, 0.4965, 0.8903, 0.4722, 0.866, 0.4965, 0.8903, 0.4722, 0.866, 0.4965, 0.8903, 0.4722, 0.866, 0.4965, 0.8903, 0.4965, 0.866, 0.4965, 0.8903, 0.4965, 0.866, 0.4965, 0.8903, 0.4965, 0.866, 0.4965, 0.8903, 0.4965, 0.866, 0.4965, 0.8903, 0.4965, 0.866, 0.4965, 0.8903, 0.4965, 0.866, 0.4965, 0.8903, 0.4722, 0.866, 0.4722, 0.866, 0.4965, 0.8903, 0.4965, 0.866, 0.4965, 0.866, 0.4965, 0.8903, 0.4965, 0.866, 0.4965, 0.8903, 0.4722, 0.866, 0.4965, 0.8903, 0.4965, 0.866, 0.4965, 0.8903, 0.4965, 0.8903, 0.4965, 0.866, 0.4965, 0.866, 0.4722, 0.866, 0.4965, 0.8903, 0.4965, 0.8903, 0.4965, 0.866, 0.4965, 0.8903, 0.4965, 0.866, 0.4965, 0.8903, 0.4722, 0.866, 0.4722, 0.866, 0.4965, 0.8903, 0.4965, 0.8903, 0.4965, 0.866, 0.4965, 0.866, 0.4965, 0.8903, 0.4965, 0.866, 0.4965, 0.8903, 0.4722, 0.866, 0.4965, 0.8903, 0.4965, 0.866, 0.4965, 0.8903, 0.4965, 0.866, 0.4965, 0.8903, 0.4965, 0.866, 0.4965, 0.8903, 0.4722, 0.866, 0.4965, 0.8903, 0.4965, 0.866, 0.4722, 0.866, 0.4965, 0.8903, 0.4722, 0.866, 0.4965, 0.8903, 0.4965, 0.866, 0.4722, 0.866, 0.4965, 0.866, 0.4965, 0.8903, 0.4965, 0.866, 0.4965, 0.8903, 0.4965, 0.866, 0.4965, 0.8903, 0.4903, 0.366, 0.4903, 0.3965, 0.4903, 0.366, 0.4903, 0.3965, 0.4965, 0.866, 0.4965, 0.8903, 0.4965, 0.866, 0.4965, 0.8903, 0.4903, 0.3965, 0.4903, 0.366, 0.4597, 0.366, 0.4903, 0.3965, 0.4903, 0.366, 0.4903, 0.3965, 0.4903, 0.366, 0.4903, 0.3965, 0.4903, 0.366, 0.4903, 0.3965, 0.4903, 0.366, 0.4903, 0.3965, 0.4597, 0.366, 0.4903, 0.366, 0.4597, 0.366, 0.4903, 0.366, 0.5113, 0.1425, 0.595, 0.2262, 0.595, 0.1425, 0.5113, 0.1425, 0.595, 0.2262, 0.595, 0.1425, 0.4597, 0.366, 0.4638, 0.3701, 0.4903, 0.3696, 0.4903, 0.366, 0.4597, 0.366, 0.4633, 0.3696, 0.4903, 0.37, 0.4903, 0.366, 0.5524, 0.1425, 0.5932, 0.2245, 0.5914, 0.2227, 0.5935, 0.1425, 0.595, 0.1853, 0.595, 0.1832, 0.595, 0.1425, 0.595, 0.2262, 0.595, 0.1425, 0.595, 0.2262, 0.595, 0.1425, 0.595, 0.2262, 0.595, 0.1425, 0.5113, 0.1425, 0.595, 0.2262, 0.595, 0.2262, 0.5113, 0.1425, 0.595, 0.2262, 0.595, 0.1425, 0.5113, 0.1425, 0.595, 0.2262, 0.595, 0.1425, 0.5113, 0.1425, 0.595, 0.2262, 0.5113, 0.1425, 0.595, 0.2262, 0.4903, 0.366, 0.4903, 0.3965, 0.4903, 0.366, 0.4903, 0.3965, 0.4737, 0.866, 0.4965, 0.889, 0.4965, 0.8903, 0.4965, 0.866, 0.4597, 0.366, 0.4903, 0.3965, 0.4903, 0.366, 0.4597, 0.366, 0.4903, 0.3965, 0.4903, 0.366, 0.4965, 0.866, 0.4722, 0.866, 0.4965, 0.8903, 0.4965, 0.8903, 0.4722, 0.866, 0.4965, 0.866, 0.4722, 0.866, 0.4965, 0.866, 0.5621, 0.3699, 0.5864, 0.3942, 0.5864, 0.3934, 0.5629, 0.3699, 0.4597, 0.366, 0.4903, 0.3965, 0.4903, 0.366, 0.4903, 0.366, 0.4597, 0.366, 0.4903, 0.3965, 0.4903, 0.366, 0.4597, 0.366, 0.4903, 0.3965, 0.4903, 0.366, 0.4597, 0.366, 0.4903, 0.3965, 0.4903, 0.366, 0.4965, 0.866, 0.4965, 0.8903, 0.4965, 0.866, 0.4965, 0.8903, 0.4722, 0.866, 0.4965, 0.866, 0.4722, 0.866, 0.4965, 0.866, 0.5621, 0.3699, 0.5864, 0.3942, 0.5864, 0.3934, 0.5632, 0.3699, 0.4965, 0.866, 0.4733, 0.866, 0.4965, 0.8895, 0.4965, 0.8903, 0.5113, 0.1425, 0.5113, 0.1425, 0.595, 0.2262, 0.595, 0.1425, 0.4722, 0.866, 0.4965, 0.866, 0.4722, 0.866, 0.4965, 0.866, 0.4965, 0.866, 0.4965, 0.8903, 0.4965, 0.866, 0.4965, 0.8903, 0.4903, 0.366, 0.4903, 0.3965, 0.4903, 0.366, 0.4903, 0.3965, 0.4903, 0.3965, 0.4903, 0.366, 0.4903, 0.366, 0.4903, 0.3965, 0.4638, 0.3701, 0.4903, 0.3965, 0.4903, 0.366, 0.4903, 0.3696, 0.4903, 0.366, 0.4903, 0.37, 0.4633, 0.3696, 0.4903, 0.3965, 0.4903, 0.366, 0.4903, 0.3965, 0.4903, 0.366, 0.4903, 0.3965, 0.5629, 0.3699, 0.5621, 0.3699, 0.5864, 0.3942, 0.5864, 0.3932, 0.595, 0.1425, 0.5113, 0.1425, 0.595, 0.2262, 0.595, 0.2262, 0.4903, 0.3695, 0.4903, 0.3896, 0.4903, 0.366, 0.4903, 0.3965, 0.5113, 0.1425, 0.595, 0.2262, 0.595, 0.1425, 0.5113, 0.1425, 0.595, 0.2262, 0.595, 0.1425, 0.5113, 0.1425, 0.595, 0.2262, 0.595, 0.1425, 0.4873, 0.366, 0.4864, 0.3926, 0.4903, 0.3965, 0.4903, 0.366, 0.4873, 0.366, 0.4903, 0.3965, 0.4903, 0.366, 0.4864, 0.3926, 0.4597, 0.366, 0.4903, 0.3965, 0.4903, 0.366, 0.595, 0.1425, 0.5113, 0.1425, 0.595, 0.2262, 0.595, 0.2262, 0.4965, 0.866, 0.4965, 0.8903, 0.4965, 0.866, 0.4965, 0.8903, 0.4965, 0.866, 0.4965, 0.8903, 0.4965, 0.866, 0.4965, 0.8903, 0.4722, 0.866, 0.4722, 0.866, 0.4965, 0.8903, 0.4965, 0.866, 0.4722, 0.866, 0.4722, 0.866, 0.4965, 0.8903, 0.4965, 0.866, 0.4965, 0.866, 0.4965, 0.8903, 0.4965, 0.866, 0.4965, 0.8903, 0.4965, 0.866, 0.4965, 0.8903, 0.4965, 0.866, 0.4965, 0.8903, 0.4722, 0.866, 0.4965, 0.8903, 0.4965, 0.866, 0.4722, 0.866, 0.4965, 0.866, 0.4965, 0.8903, 0.4965, 0.866, 0.4965, 0.8903, 0.4722, 0.866, 0.4722, 0.866, 0.4965, 0.8903, 0.4965, 0.866, 0.4722, 0.866, 0.4722, 0.866, 0.4965, 0.8903, 0.4965, 0.866, 0.4965, 0.866, 0.4965, 0.8903, 0.4965, 0.866, 0.4965, 0.8903, 0.4722, 0.866, 0.4965, 0.8903, 0.4965, 0.866, 0.4965, 0.866, 0.4965, 0.8903, 0.4965, 0.866, 0.4722, 0.866, 0.4722, 0.866, 0.4965, 0.8903, 0.4965, 0.866, 0.4965, 0.866, 0.4722, 0.866, 0.4965, 0.8903, 0.4965, 0.866, 0.4965, 0.866, 0.4965, 0.8903, 0.4965, 0.866, 0.4965, 0.8903, 0.4722, 0.866, 0.4722, 0.866, 0.4965, 0.8903, 0.4965, 0.866, 0.4722, 0.866, 0.4722, 0.866, 0.4965, 0.8903, 0.4965, 0.866, 0.4722, 0.866, 0.4722, 0.866, 0.4965, 0.8903, 0.4965, 0.866, 0.4722, 0.866, 0.4965, 0.8903, 0.4965, 0.866, 0.4722, 0.866, 0.4722, 0.866, 0.4965, 0.8903, 0.4965, 0.866, 0.4965, 0.8668, 0.4965, 0.8892, 0.4965, 0.866, 0.4965, 0.8903, 0.4965, 0.866, 0.4965, 0.866, 0.4722, 0.866, 0.4965, 0.8903, 0.4965, 0.866, 0.4965, 0.866, 0.4722, 0.866, 0.4965, 0.8903, 0.4965, 0.866, 0.4965, 0.8903, 0.4965, 0.866, 0.4965, 0.8903, 0.4722, 0.866, 0.4722, 0.866, 0.4965, 0.8903, 0.4965, 0.866, 0.4722, 0.866, 0.4965, 0.8903, 0.4965, 0.866, 0.4965, 0.866, 0.4722, 0.866, 0.4722, 0.866, 0.4965, 0.8903, 0.4965, 0.866, 0.4965, 0.866, 0.4965, 0.8903, 0.4965, 0.866, 0.4965, 0.8903, 0.4722, 0.866, 0.4965, 0.8903, 0.4965, 0.8903, 0.4965, 0.866, 0.4965, 0.8903, 0.4965, 0.866, 0.4965, 0.866, 0.4722, 0.866, 0.4965, 0.866, 0.4965, 0.8903, 0.4965, 0.866, 0.4965, 0.8903, 0.4722, 0.866, 0.4722, 0.866, 0.4965, 0.8903, 0.4965, 0.866, 0.4965, 0.866, 0.4722, 0.866, 0.4965, 0.866, 0.4965, 0.8903, 0.4965, 0.866, 0.4965, 0.8903, 0.4965, 0.866, 0.4965, 0.8903, 0.4965, 0.866, 0.4965, 0.866, 0.4722, 0.866, 0.4965, 0.8903, 0.4722, 0.866, 0.4965, 0.866, 0.4722, 0.866, 0.4965, 0.866, 0.4965, 0.866, 0.4965, 0.8903, 0.4965, 0.866, 0.4965, 0.8903, 0.4965, 0.866, 0.4965, 0.8903, 0.4965, 0.866, 0.4965, 0.8903, 0.4965, 0.8903, 0.4965, 0.866, 0.4965, 0.8903, 0.4965, 0.866, 0.4965, 0.8903, 0.4965, 0.8903, 0.4965, 0.866, 0.4965, 0.866, 0.4965, 0.8903, 0.4722, 0.866, 0.4965, 0.8903, 0.4965, 0.866, 0.4722, 0.866, 0.4965, 0.866, 0.4965, 0.8903, 0.4965, 0.866, 0.4722, 0.866, 0.4965, 0.866, 0.4965, 0.8903, 0.4965, 0.8903, 0.4965, 0.866, 0.4965, 0.8903, 0.4965, 0.866, 0.4722, 0.866, 0.595, 0.1425, 0.595, 0.2262, 0.595, 0.1425, 0.595, 0.2262, 0.4597, 0.366, 0.4903, 0.3965, 0.4903, 0.3896, 0.4634, 0.366, 0.4597, 0.366, 0.4903, 0.3965, 0.4903, 0.366, 0.4597, 0.366, 0.4903, 0.3965, 0.4903, 0.366, 0.4903, 0.366, 0.4903, 0.3965, 0.4903, 0.366, 0.4903, 0.3965, 0.4722, 0.866, 0.4722, 0.866, 0.4965, 0.8903, 0.4965, 0.866, 0.4722, 0.866, 0.4965, 0.8903, 0.4722, 0.866, 0.4965, 0.8903, 0.5113, 0.1425, 0.595, 0.2262, 0.5113, 0.1425, 0.595, 0.2262, 0.595, 0.1856, 0.595, 0.1826, 0.595, 0.1425, 0.595, 0.2262, 0.4965, 0.866, 0.4965, 0.8903, 0.4965, 0.866, 0.4965, 0.8903, 0.4965, 0.866, 0.4965, 0.8903, 0.4965, 0.866, 0.4965, 0.8903, 0.4722, 0.866, 0.4965, 0.8903, 0.4965, 0.866, 0.4722, 0.866, 0.4965, 0.8903, 0.4965, 0.866, 0.4965, 0.866, 0.4965, 0.8903, 0.4965, 0.866, 0.4965, 0.8903, 0.4965, 0.866, 0.4965, 0.8903, 0.4965, 0.866, 0.4965, 0.8903, 0.595, 0.1425, 0.595, 0.2262, 0.595, 0.1425, 0.595, 0.2262, 0.5113, 0.1425, 0.595, 0.2262, 0.595, 0.1425, 0.5113, 0.1425, 0.595, 0.2262, 0.595, 0.1425, 0.595, 0.1425, 0.595, 0.1425, 0.5113, 0.1425, 0.595, 0.2262, 0.595, 0.1425, 0.595, 0.2262, 0.595, 0.1425, 0.595, 0.2262, 0.595, 0.1425, 0.595, 0.2262, 0.595, 0.1425, 0.595, 0.2262, 0.595, 0.1425, 0.595, 0.2262, 0.595, 0.1425, 0.595, 0.2262, 0.5932, 0.1826, 0.5914, 0.2227, 0.5916, 0.1425, 0.5933, 0.1844, 0.595, 0.1834, 0.595, 0.1853, 0.595, 0.1443, 0.595, 0.2243, 0.5113, 0.1425, 0.595, 0.2262, 0.595, 0.1425, 0.595, 0.1425, 0.595, 0.2262, 0.595, 0.1425, 0.595, 0.2262, 0.595, 0.1425, 0.595, 0.2262, 0.595, 0.1425, 0.595, 0.2262, 0.5113, 0.1425, 0.595, 0.2262, 0.595, 0.1425, 0.5519, 0.1425, 0.5113, 0.1425, 0.595, 0.2262, 0.5942, 0.2255, 0.4903, 0.366, 0.4597, 0.366, 0.4903, 0.3965, 0.4903, 0.3965, 0.4597, 0.366, 0.4597, 0.366, 0.4903, 0.3965, 0.4903, 0.366, 0.4597, 0.366, 0.4597, 0.366, 0.4903, 0.3965, 0.4903, 0.366, 0.4629, 0.366, 0.4903, 0.3932, 0.4903, 0.366, 0.4597, 0.366, 0.4903, 0.3965, 0.4903, 0.3693, 0.4597, 0.366, 0.4903, 0.3965, 0.4903, 0.3932, 0.4629, 0.366, 0.4965, 0.8668, 0.4965, 0.8888, 0.4965, 0.866, 0.4965, 0.8903, 0.473, 0.866, 0.4965, 0.8895, 0.4965, 0.866, 0.5621, 0.3699, 0.5864, 0.3942, 0.5864, 0.3934, 0.5632, 0.3699, 0.5621, 0.3699, 0.5864, 0.3942, 0.5864, 0.3932, 0.5634, 0.3699, 0.5621, 0.3699, 0.5864, 0.3942, 0.5864, 0.3929, 0.5636, 0.3699, 0.5621, 0.3699, 0.5864, 0.3942, 0.5864, 0.3927, 0.5629, 0.3699, 0.4965, 0.866, 0.4735, 0.866, 0.4965, 0.8893, 0.4965, 0.8903, 0.4722, 0.866, 0.4965, 0.8903, 0.4965, 0.8669, 0.595, 0.1425, 0.595, 0.2262, 0.595, 0.1425, 0.595, 0.2262, 0.5113, 0.1425, 0.595, 0.2262, 0.5113, 0.1425, 0.595, 0.2262, 0.5113, 0.1425, 0.595, 0.2262, 0.5113, 0.1425, 0.595, 0.2262, 0.595, 0.1855, 0.595, 0.1835, 0.595, 0.1425, 0.595, 0.2262, 0.595, 0.1425, 0.595, 0.2262, 0.595, 0.1425, 0.595, 0.2262, 0.595, 0.1425, 0.595, 0.1425, 0.5113, 0.1425, 0.595, 0.2262, 0.4903, 0.366, 0.4903, 0.3965, 0.4903, 0.366, 0.4903, 0.3965, 0.4903, 0.366, 0.4903, 0.3965, 0.4903, 0.366, 0.4903, 0.3965, 0.4965, 0.866, 0.4733, 0.866, 0.4965, 0.8894, 0.4965, 0.8903, 0.4722, 0.866, 0.4965, 0.8903, 0.4722, 0.866, 0.4965, 0.8903, 0.4903, 0.366, 0.4903, 0.366, 0.4597, 0.366, 0.4903, 0.3965, 0.4965, 0.8903, 0.4965, 0.8903, 0.4965, 0.866, 0.4965, 0.866, 0.4965, 0.8903, 0.4965, 0.8903, 0.4965, 0.866, 0.4965, 0.866, 0.4965, 0.8903, 0.4965, 0.8903, 0.4965, 0.866, 0.4965, 0.866, 0.4965, 0.8903, 0.4965, 0.8903, 0.4965, 0.866, 0.4965, 0.866, 0.4965, 0.866, 0.4965, 0.8903, 0.4965, 0.866, 0.4965, 0.8903, 0.4965, 0.8903, 0.4965, 0.8903, 0.4965, 0.866, 0.4965, 0.866, 0.4965, 0.8903, 0.4965, 0.8903, 0.4965, 0.866, 0.4965, 0.866, 0.4965, 0.8903, 0.4965, 0.8903, 0.4965, 0.866, 0.4965, 0.866, 0.4965, 0.8903, 0.4965, 0.8903, 0.4965, 0.866, 0.4965, 0.866, 0.4965, 0.866, 0.4965, 0.866, 0.4722, 0.866, 0.4722, 0.866, 0.4965, 0.866, 0.4965, 0.866, 0.4722, 0.866, 0.4722, 0.866, 0.4965, 0.8903, 0.4965, 0.8903, 0.4965, 0.866, 0.4965, 0.866, 0.4965, 0.8903, 0.4965, 0.8903, 0.4965, 0.866, 0.4965, 0.866, 0.4965, 0.8903, 0.4965, 0.8903, 0.4965, 0.866, 0.4965, 0.866, 0.4965, 0.8903, 0.4965, 0.8903, 0.4965, 0.866, 0.4965, 0.866, 0.4965, 0.8903, 0.4965, 0.8883, 0.4965, 0.866, 0.4965, 0.8701, 0.4965, 0.866, 0.4965, 0.866, 0.4965, 0.8766, 0.4965, 0.8883, 0.4722, 0.866, 0.4965, 0.887, 0.4722, 0.866, 0.4965, 0.866, 0.4965, 0.887, 0.4965, 0.8883, 0.4965, 0.8903, 0.4722, 0.866, 0.4965, 0.8883, 0.4965, 0.8766, 0.4965, 0.8701, 0.4965, 0.866, 0.4965, 0.866, 0.4965, 0.8903, 0.4965, 0.887, 0.5126, 0.04126, 0.5244, 0.04126, 0.5244, 0.06558, 0.5001, 0.04126, 0.5244, 0.04126, 0.5244, 0.06558, 0.5001, 0.04126, 0.5244, 0.04126, 0.5244, 0.06558, 0.5001, 0.04126, 0.5244, 0.06558, 0.5244, 0.06558, 0.5001, 0.04126, 0.5244, 0.06558, 0.5244, 0.06558, 0.5244, 0.06558, 0.5244, 0.06558, 0.5001, 0.04126, 0.5124, 0.0535, 0.5125, 0.05361, 0.5001, 0.04126, 0.5001, 0.04126, 0.5125, 0.05361, 0.5125, 0.05368, 0.5125, 0.05361, 0.5244, 0.06558, 0.5125, 0.05368, 0.5124, 0.0535, 0.5244, 0.06558, 0.5244, 0.06558, 0.5125, 0.05361, 0.5001, 0.04126, 0.5122, 0.05331, 0.5124, 0.0535, 0.5001, 0.04126, 0.5124, 0.04126, 0.5244, 0.04126, 0.5244, 0.04126, 0.5244, 0.04126, 0.5001, 0.04126, 0.5124, 0.04126, 0.5244, 0.04126, 0.5244, 0.06558, 0.5122, 0.05331, 0.5244, 0.06558, 0.5244, 0.06558, 0.5124, 0.0535, 0.5244, 0.04126, 0.5244, 0.04126, 0.5244, 0.04126, 0.5244, 0.04126, 0.5124, 0.04126, 0.5126, 0.04126, 0.5001, 0.04126, 0.5001, 0.04126, 0.5244, 0.06558, 0.5244, 0.04126, 0.5244, 0.04126, 0.5244, 0.06558, 0.5001, 0.04126, 0.5244, 0.06558, 0.5244, 0.06558, 0.5001, 0.04126, 0.5001, 0.04126, 0.5001, 0.04126, 0.5244, 0.04126, 0.5244, 0.04126, 0.5001, 0.04126, 0.5001, 0.04126, 0.5244, 0.06558, 0.5244, 0.06558, 0.5124, 0.04126, 0.5124, 0.04126, 0.5001, 0.04126, 0.5244, 0.06558, 0.5244, 0.04126, 0.5244, 0.04126, 0.5244, 0.06558, 0.5001, 0.04126, 0.5126, 0.04126, 0.5167, 0.04872, 0.5001, 0.04126, 0.5124, 0.04126, 0.0, 0.0, 0.5244, 0.06558, 0.5125, 0.05368, 0.0, 0.0, 0.5001, 0.04126, 0.5244, 0.06558, 0.0, 0.0, 0.5125, 0.05368, 0.5125, 0.05368, 0.0, 0.0, 0.5244, 0.06558, 0.5244, 0.04126, 0.5244, 0.04126, 0.5244, 0.06558, 0.5124, 0.04126, 0.5124, 0.04126, 0.5244, 0.04126, 0.5001, 0.04126, 0.5244, 0.04126, 0.5244, 0.06558, 0.5001, 0.04126, 0.5244, 0.04126, 0.5244, 0.06558, 0.5001, 0.04126, 0.5244, 0.04126, 0.5244, 0.06558, 0.5244, 0.04126, 0.5244, 0.04126, 0.5244, 0.04126, 0.5244, 0.04126, 0.5244, 0.04126, 0.5001, 0.04126, 0.5244, 0.04126, 0.5001, 0.04126, 0.5244, 0.06558, 0.5244, 0.06558, 0.5126, 0.04126, 0.5124, 0.04126, 0.5244, 0.04126, 0.5244, 0.04126, 0.5244, 0.06558, 0.5244, 0.06558, 0.5244, 0.06558, 0.5244, 0.06558, 0.5001, 0.04126, 0.5244, 0.04126, 0.5244, 0.06558, 0.5001, 0.04126, 0.5244, 0.04126, 0.5244, 0.06558, 0.5001, 0.04126, 0.5244, 0.04126, 0.5244, 0.06558, 0.5001, 0.04126, 0.5244, 0.04126, 0.5244, 0.06558, 0.5001, 0.04126, 0.5244, 0.04126, 0.5244, 0.06558, 0.5001, 0.04126, 0.5244, 0.04126, 0.5244, 0.06558, 0.5001, 0.04126, 0.5244, 0.04126, 0.5244, 0.06558, 0.5001, 0.04126, 0.5244, 0.04126, 0.5244, 0.06558, 0.5001, 0.04126, 0.5244, 0.04126, 0.5244, 0.06558, 0.5001, 0.04126, 0.5244, 0.04126, 0.5244, 0.06558, 0.5167, 0.04872, 0.5126, 0.04126, 0.5244, 0.06558, 0.5001, 0.04126, 0.5244, 0.04126, 0.5244, 0.06558, 0.5001, 0.04126, 0.5244, 0.04126, 0.5244, 0.06558, 0.5001, 0.04126, 0.5244, 0.04126, 0.5244, 0.06558, 0.5001, 0.04126, 0.5244, 0.04126, 0.5244, 0.06558, 0.5001, 0.04126, 0.5244, 0.04126, 0.5244, 0.06558, 0.5001, 0.04126, 0.5244, 0.04126, 0.5244, 0.06558, 0.5001, 0.04126, 0.5244, 0.04126, 0.5244, 0.06558, 0.595, 0.1447, 0.595, 0.2245, 0.595, 0.1835, 0.595, 0.1855, 0.5926, 0.1425, 0.5519, 0.1425, 0.5942, 0.2255, 0.5935, 0.2248, 0.595, 0.1425, 0.595, 0.2262, 0.595, 0.1853, 0.595, 0.1834, 0.595, 0.1425, 0.5932, 0.1826, 0.5933, 0.1844, 0.595, 0.2262, 0.595, 0.1449, 0.595, 0.2227, 0.595, 0.1826, 0.595, 0.1856, 0.595, 0.1445, 0.595, 0.2238, 0.595, 0.1832, 0.595, 0.1853, 0.5113, 0.1425, 0.595, 0.2262, 0.5932, 0.2245, 0.5524, 0.1425])
me_human_cylindermesh_006.materials.append(mat_skin)
me_human_cylindermesh_006.materials.append(mat_hair)
me_human_cylindermesh_006.materials.append(mat_shirt)
me_human_cylindermesh_006.materials.append(mat_pants)
me_human_cylindermesh_006.materials.append(mat_shoes)
me_human_cylindermesh_006.use_remesh_preserve_volume = False
me_human_cylindermesh_006.use_remesh_preserve_attributes = False
me_human_cylindermesh_006.use_mirror_vertex_groups = False
me_human_cylindermesh_006.update()

# ---- objects
ob_male_standing = bpy.data.objects.new('Male_Standing', me_human_cylindermesh_006)

# ---- transforms, parenting, visibility, modifiers, constraints
ob_male_standing.location = (0.0, 0.0, 0.0)
ob_male_standing.lineart.crease_threshold = 0.0
_vg = ob_male_standing.vertex_groups.new(name='Neck')
_vg = ob_male_standing.vertex_groups.new(name='Head')
_vg = ob_male_standing.vertex_groups.new(name='Spine2')
_vg = ob_male_standing.vertex_groups.new(name='LeftShoulder')
_vg = ob_male_standing.vertex_groups.new(name='LeftArm')
_vg = ob_male_standing.vertex_groups.new(name='Hips')
_vg = ob_male_standing.vertex_groups.new(name='LeftUpLeg')
_vg = ob_male_standing.vertex_groups.new(name='Spine1')
_vg = ob_male_standing.vertex_groups.new(name='Spine')
_vg = ob_male_standing.vertex_groups.new(name='RightUpLeg')
_vg = ob_male_standing.vertex_groups.new(name='LeftForeArm')
_vg = ob_male_standing.vertex_groups.new(name='LeftHand')
_vg = ob_male_standing.vertex_groups.new(name='LeftHandThumb1')
_vg = ob_male_standing.vertex_groups.new(name='LeftHandIndex1')
_vg = ob_male_standing.vertex_groups.new(name='LeftLeg')
_vg = ob_male_standing.vertex_groups.new(name='LeftHandThumb2')
_vg = ob_male_standing.vertex_groups.new(name='LeftHandThumb3')
_vg = ob_male_standing.vertex_groups.new(name='LeftHandIndex2')
_vg = ob_male_standing.vertex_groups.new(name='LeftHandIndex3')
_vg = ob_male_standing.vertex_groups.new(name='LeftFoot')
_vg = ob_male_standing.vertex_groups.new(name='LeftToeBase')
_vg = ob_male_standing.vertex_groups.new(name='RightShoulder')
_vg = ob_male_standing.vertex_groups.new(name='RightArm')
_vg = ob_male_standing.vertex_groups.new(name='RightForeArm')
_vg = ob_male_standing.vertex_groups.new(name='RightHandIndex1')
_vg = ob_male_standing.vertex_groups.new(name='RightHand')
_vg = ob_male_standing.vertex_groups.new(name='RightHandThumb1')
_vg = ob_male_standing.vertex_groups.new(name='RightLeg')
_vg = ob_male_standing.vertex_groups.new(name='RightHandThumb2')
_vg = ob_male_standing.vertex_groups.new(name='RightHandIndex2')
_vg = ob_male_standing.vertex_groups.new(name='RightHandThumb3')
_vg = ob_male_standing.vertex_groups.new(name='RightHandIndex3')
_vg = ob_male_standing.vertex_groups.new(name='RightFoot')
_vg = ob_male_standing.vertex_groups.new(name='RightToeBase')
_vg = ob_male_standing.vertex_groups.new(name='HeadTop_End')
_vg = ob_male_standing.vertex_groups.new(name='LeftHandThumb4')
_vg = ob_male_standing.vertex_groups.new(name='LeftHandIndex4')
_vg = ob_male_standing.vertex_groups.new(name='RightHandThumb4')
_vg = ob_male_standing.vertex_groups.new(name='RightHandIndex4')
_vg = ob_male_standing.vertex_groups.new(name='LeftToe_End')
_vg = ob_male_standing.vertex_groups.new(name='RightToe_End')
_vg = ob_male_standing.vertex_groups.new(name='Bone')
_vg = ob_male_standing.vertex_groups.new(name='Foot.L')
_vg = ob_male_standing.vertex_groups.new(name='Body')
_vg = ob_male_standing.vertex_groups.new(name='Abdomen')
_vg = ob_male_standing.vertex_groups.new(name='Torso')
_vg = ob_male_standing.vertex_groups.new(name='Shoulder.L')
_vg = ob_male_standing.vertex_groups.new(name='UpperArm.L')
_vg = ob_male_standing.vertex_groups.new(name='LowerArm.L')
_vg = ob_male_standing.vertex_groups.new(name='Palm.L')
_vg = ob_male_standing.vertex_groups.new(name='MiddleHand.L')
_vg = ob_male_standing.vertex_groups.new(name='Fingers.L')
_vg = ob_male_standing.vertex_groups.new(name='Thumb.R')
_vg = ob_male_standing.vertex_groups.new(name='Thumb2.R')
_vg = ob_male_standing.vertex_groups.new(name='Shoulder.R')
_vg = ob_male_standing.vertex_groups.new(name='UpperArm.R')
_vg = ob_male_standing.vertex_groups.new(name='LowerArm.R')
_vg = ob_male_standing.vertex_groups.new(name='Palm.R')
_vg = ob_male_standing.vertex_groups.new(name='MiddleHand.R')
_vg = ob_male_standing.vertex_groups.new(name='Fingers.R')
_vg = ob_male_standing.vertex_groups.new(name='Thumb.L')
_vg = ob_male_standing.vertex_groups.new(name='Thumb2.L')
_vg = ob_male_standing.vertex_groups.new(name='UpperLeg.L')
_vg = ob_male_standing.vertex_groups.new(name='LowerLeg.L')
_vg = ob_male_standing.vertex_groups.new(name='UpperLeg.R')
_vg = ob_male_standing.vertex_groups.new(name='LowerLeg.R')
_vg = ob_male_standing.vertex_groups.new(name='PoleTarget.L')
_vg = ob_male_standing.vertex_groups.new(name='Foot.R')
_vg = ob_male_standing.vertex_groups.new(name='PoleTarget.R')

# ---- collection membership
col_collection_1.objects.link(ob_male_standing)

# ---- scene / render settings (as saved in the file)
scene.frame_start = 1; scene.frame_end = 250; scene.frame_set(0)
scene.render.engine = 'CYCLES'
scene.render.resolution_x = 1000
scene.render.resolution_y = 1000
scene.render.dither_intensity = 0.0
scene.cycles.samples = 200
scene.cycles.sampling_pattern = 'TABULATED_SOBOL'
scene.cycles.light_sampling_threshold = 0.0
scene.cycles.use_adaptive_sampling = False
scene.cycles.use_light_tree = False
scene.cycles.caustics_reflective = False
scene.cycles.caustics_refractive = False
scene.cycles.blur_glossy = 0.0
scene.cycles.max_bounces = 2
scene.cycles.pixel_filter_type = 'GAUSSIAN'
scene.cycles.sample_clamp_indirect = 0.0
scene.view_settings.view_transform = 'Standard'
bpy.context.view_layer.update()

# ---- added for rendering (the .blend has no active camera): camera
cam_auto = bpy.data.cameras.new('AutoCamera')
cam_auto.lens = 50.0
cam_auto.sensor_width = 36.0
cam_auto.clip_end = 1000.0
ob_auto_camera = bpy.data.objects.new('AutoCamera', cam_auto)
scene.collection.objects.link(ob_auto_camera)
ob_auto_camera.location = (3.767, -4.56044, 4.90007)
ob_auto_camera.rotation_euler = (1.09748, -7.21219e-08, 0.694738)
scene.camera = ob_auto_camera
bpy.context.view_layer.update()
